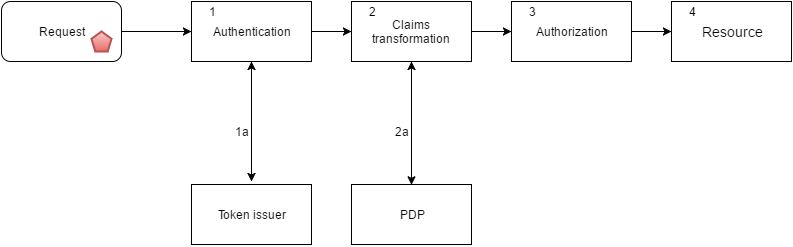

The diagram above was exported from draw.io. Its source (the exported page's mxGraphModel, read from the mxfile embedded in the PNG):
<mxGraphModel dx="995" dy="625" grid="1" gridSize="10" guides="1" tooltips="1" connect="1" arrows="1" fold="1" page="1" pageScale="1" pageWidth="1169" pageHeight="826" background="#ffffff" math="0">
  <root>
    <mxCell id="0" />
    <mxCell id="1" parent="0" />
    <mxCell id="5aeea4cfffc7d65-1" value="&lt;font style=&quot;font-size: 12px&quot;&gt;Authentication&lt;/font&gt;" style="whiteSpace=wrap;html=1;" vertex="1" parent="1">
      <mxGeometry x="240" y="200" width="120" height="60" as="geometry" />
    </mxCell>
    <mxCell id="5aeea4cfffc7d65-2" value="&lt;font style=&quot;font-size: 12px&quot;&gt;Claims transformation&lt;/font&gt;" style="whiteSpace=wrap;html=1;" vertex="1" parent="1">
      <mxGeometry x="400" y="200" width="120" height="60" as="geometry" />
    </mxCell>
    <mxCell id="5aeea4cfffc7d65-3" value="&lt;font style=&quot;font-size: 12px&quot;&gt;PDP&lt;/font&gt;" style="whiteSpace=wrap;html=1;" vertex="1" parent="1">
      <mxGeometry x="400" y="383" width="120" height="60" as="geometry" />
    </mxCell>
    <mxCell id="5aeea4cfffc7d65-4" value="&lt;font style=&quot;font-size: 12px&quot;&gt;Authorization&lt;/font&gt;" style="whiteSpace=wrap;html=1;" vertex="1" parent="1">
      <mxGeometry x="560" y="200" width="120" height="60" as="geometry" />
    </mxCell>
    <mxCell id="5aeea4cfffc7d65-5" value="" style="endArrow=classic;html=1;entryX=0;entryY=0.5;exitX=1;exitY=0.5;" edge="1" parent="1" source="5aeea4cfffc7d65-32" target="5aeea4cfffc7d65-1">
      <mxGeometry width="50" height="50" relative="1" as="geometry">
        <mxPoint x="130" y="230" as="sourcePoint" />
        <mxPoint x="60" y="10" as="targetPoint" />
      </mxGeometry>
    </mxCell>
    <mxCell id="5aeea4cfffc7d65-6" value="" style="endArrow=classic;html=1;entryX=0;entryY=0.5;exitX=1;exitY=0.5;" edge="1" parent="1" source="5aeea4cfffc7d65-1" target="5aeea4cfffc7d65-2">
      <mxGeometry width="50" height="50" relative="1" as="geometry">
        <mxPoint x="80" y="60" as="sourcePoint" />
        <mxPoint x="130" y="10" as="targetPoint" />
      </mxGeometry>
    </mxCell>
    <mxCell id="5aeea4cfffc7d65-8" value="" style="endArrow=classic;html=1;exitX=1;exitY=0.5;entryX=0;entryY=0.5;" edge="1" parent="1" source="5aeea4cfffc7d65-2" target="5aeea4cfffc7d65-4">
      <mxGeometry width="50" height="50" relative="1" as="geometry">
        <mxPoint x="410" y="200" as="sourcePoint" />
        <mxPoint x="460" y="150" as="targetPoint" />
      </mxGeometry>
    </mxCell>
    <mxCell id="5aeea4cfffc7d65-9" value="" style="endArrow=classic;startArrow=classic;html=1;entryX=0.5;entryY=1;exitX=0.5;exitY=0;" edge="1" parent="1" source="5aeea4cfffc7d65-3" target="5aeea4cfffc7d65-2">
      <mxGeometry width="50" height="50" relative="1" as="geometry">
        <mxPoint x="280" y="190" as="sourcePoint" />
        <mxPoint x="330" y="140" as="targetPoint" />
      </mxGeometry>
    </mxCell>
    <mxCell id="5aeea4cfffc7d65-11" value="" style="endArrow=classic;html=1;exitX=1;exitY=0.5;" edge="1" parent="1" source="5aeea4cfffc7d65-4" target="5aeea4cfffc7d65-12">
      <mxGeometry width="50" height="50" relative="1" as="geometry">
        <mxPoint x="100" y="80" as="sourcePoint" />
        <mxPoint x="720" y="230" as="targetPoint" />
      </mxGeometry>
    </mxCell>
    <mxCell id="5aeea4cfffc7d65-12" value="&lt;font style=&quot;font-size: 14px&quot;&gt;Resource&lt;/font&gt;" style="whiteSpace=wrap;html=1;" vertex="1" parent="1">
      <mxGeometry x="720" y="199.9999999999999" width="120" height="60" as="geometry" />
    </mxCell>
    <mxCell id="5aeea4cfffc7d65-24" value="&lt;font style=&quot;font-size: 12px&quot;&gt;Token issuer&lt;/font&gt;" style="whiteSpace=wrap;html=1;" vertex="1" parent="1">
      <mxGeometry x="240" y="383" width="120" height="60" as="geometry" />
    </mxCell>
    <mxCell id="5aeea4cfffc7d65-25" value="" style="endArrow=classic;startArrow=classic;html=1;entryX=0.5;entryY=1;" edge="1" parent="1" target="5aeea4cfffc7d65-1">
      <mxGeometry width="50" height="50" relative="1" as="geometry">
        <mxPoint x="300" y="380" as="sourcePoint" />
        <mxPoint x="120" y="100" as="targetPoint" />
      </mxGeometry>
    </mxCell>
    <mxCell id="5aeea4cfffc7d65-26" value="1" style="text;html=1;strokeColor=none;fillColor=none;align=center;verticalAlign=middle;whiteSpace=wrap;overflow=hidden;" vertex="1" parent="1">
      <mxGeometry x="240" y="200" width="40" height="20" as="geometry" />
    </mxCell>
    <mxCell id="5aeea4cfffc7d65-28" value="2" style="text;html=1;strokeColor=none;fillColor=none;align=center;verticalAlign=middle;whiteSpace=wrap;overflow=hidden;" vertex="1" parent="1">
      <mxGeometry x="400" y="200" width="40" height="20" as="geometry" />
    </mxCell>
    <mxCell id="5aeea4cfffc7d65-29" value="2a" style="text;html=1;strokeColor=none;fillColor=none;align=center;verticalAlign=middle;whiteSpace=wrap;overflow=hidden;" vertex="1" parent="1">
      <mxGeometry x="430" y="320" width="40" height="20" as="geometry" />
    </mxCell>
    <mxCell id="5aeea4cfffc7d65-30" value="3" style="text;html=1;strokeColor=none;fillColor=none;align=center;verticalAlign=middle;whiteSpace=wrap;overflow=hidden;" vertex="1" parent="1">
      <mxGeometry x="560" y="200" width="40" height="20" as="geometry" />
    </mxCell>
    <mxCell id="5aeea4cfffc7d65-31" value="4" style="text;html=1;strokeColor=none;fillColor=none;align=center;verticalAlign=middle;whiteSpace=wrap;overflow=hidden;" vertex="1" parent="1">
      <mxGeometry x="720" y="200" width="40" height="20" as="geometry" />
    </mxCell>
    <mxCell id="5aeea4cfffc7d65-32" value="&lt;font style=&quot;font-size: 12px&quot;&gt;Request&lt;/font&gt;" style="rounded=1;whiteSpace=wrap;html=1;" vertex="1" parent="1">
      <mxGeometry x="50" y="200" width="120" height="60" as="geometry" />
    </mxCell>
    <mxCell id="5aeea4cfffc7d65-33" value="" style="strokeWidth=2;whiteSpace=wrap;html=1;shape=mxgraph.basic.pentagon;fontSize=10;align=center;plain-red" vertex="1" parent="1">
      <mxGeometry x="140" y="230" width="20" height="20" as="geometry" />
    </mxCell>
    <mxCell id="5aeea4cfffc7d65-34" value="1a" style="text;html=1;strokeColor=none;fillColor=none;align=center;verticalAlign=middle;whiteSpace=wrap;overflow=hidden;" vertex="1" parent="1">
      <mxGeometry x="270" y="320" width="40" height="20" as="geometry" />
    </mxCell>
  </root>
</mxGraphModel>